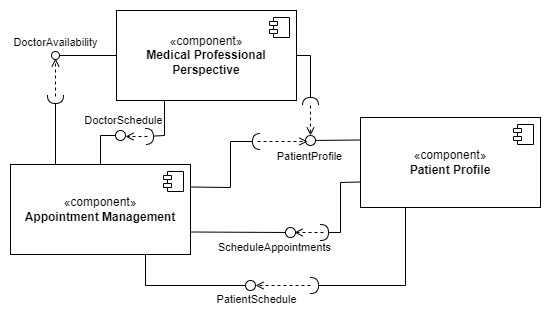

The diagram above was exported from draw.io. Its source (the exported page's mxGraphModel, read from the mxfile embedded in the PNG):
<mxGraphModel dx="1434" dy="750" grid="1" gridSize="10" guides="1" tooltips="1" connect="1" arrows="1" fold="1" page="1" pageScale="1" pageWidth="850" pageHeight="1100" math="0" shadow="0">
  <root>
    <mxCell id="0" />
    <mxCell id="1" parent="0" />
    <mxCell id="BTfui7fzebrldXFAv9fS-10" value="" style="endArrow=none;html=1;rounded=0;align=center;verticalAlign=top;endFill=0;labelBackgroundColor=none;endSize=2;exitX=0;exitY=0.5;exitDx=0;exitDy=0;" edge="1" parent="1" source="BTfui7fzebrldXFAv9fS-12" target="BTfui7fzebrldXFAv9fS-11">
      <mxGeometry relative="1" as="geometry">
        <mxPoint x="254" y="-14.428571428571445" as="sourcePoint" />
      </mxGeometry>
    </mxCell>
    <mxCell id="BTfui7fzebrldXFAv9fS-11" value="DoctorAvailability" style="ellipse;html=1;fontSize=11;align=center;fillColor=none;points=[];aspect=fixed;resizable=0;verticalAlign=bottom;labelPosition=center;verticalLabelPosition=top;flipH=1;" vertex="1" parent="1">
      <mxGeometry x="181" y="186" width="8" height="8" as="geometry" />
    </mxCell>
    <mxCell id="BTfui7fzebrldXFAv9fS-12" value="«component»&lt;br&gt;&lt;b&gt;Medical Professional Perspective&lt;/b&gt;" style="html=1;dropTarget=0;whiteSpace=wrap;" vertex="1" parent="1">
      <mxGeometry x="246" y="145" width="180" height="90" as="geometry" />
    </mxCell>
    <mxCell id="BTfui7fzebrldXFAv9fS-13" value="" style="shape=module;jettyWidth=8;jettyHeight=4;" vertex="1" parent="BTfui7fzebrldXFAv9fS-12">
      <mxGeometry x="1" width="20" height="20" relative="1" as="geometry">
        <mxPoint x="-27" y="7" as="offset" />
      </mxGeometry>
    </mxCell>
    <mxCell id="BTfui7fzebrldXFAv9fS-14" value="«component»&lt;br&gt;&lt;b&gt;Patient Profile&lt;/b&gt;" style="html=1;dropTarget=0;whiteSpace=wrap;" vertex="1" parent="1">
      <mxGeometry x="490" y="252" width="180" height="90" as="geometry" />
    </mxCell>
    <mxCell id="BTfui7fzebrldXFAv9fS-15" value="" style="shape=module;jettyWidth=8;jettyHeight=4;" vertex="1" parent="BTfui7fzebrldXFAv9fS-14">
      <mxGeometry x="1" width="20" height="20" relative="1" as="geometry">
        <mxPoint x="-27" y="7" as="offset" />
      </mxGeometry>
    </mxCell>
    <mxCell id="BTfui7fzebrldXFAv9fS-16" value="«component»&lt;br&gt;&lt;b&gt;Appointment Management&lt;/b&gt;" style="html=1;dropTarget=0;whiteSpace=wrap;" vertex="1" parent="1">
      <mxGeometry x="140" y="299" width="180" height="90" as="geometry" />
    </mxCell>
    <mxCell id="BTfui7fzebrldXFAv9fS-17" value="" style="shape=module;jettyWidth=8;jettyHeight=4;" vertex="1" parent="BTfui7fzebrldXFAv9fS-16">
      <mxGeometry x="1" width="20" height="20" relative="1" as="geometry">
        <mxPoint x="-27" y="7" as="offset" />
      </mxGeometry>
    </mxCell>
    <mxCell id="BTfui7fzebrldXFAv9fS-22" value="" style="rounded=0;orthogonalLoop=1;jettySize=auto;html=1;endArrow=halfCircle;endFill=0;endSize=6;strokeWidth=1;sketch=0;exitX=0.25;exitY=1;exitDx=0;exitDy=0;" edge="1" parent="1">
      <mxGeometry relative="1" as="geometry">
        <mxPoint x="294" y="235" as="sourcePoint" />
        <mxPoint x="275" y="271" as="targetPoint" />
        <Array as="points">
          <mxPoint x="294" y="270" />
        </Array>
      </mxGeometry>
    </mxCell>
    <mxCell id="BTfui7fzebrldXFAv9fS-27" value="DoctorSchedule" style="edgeLabel;html=1;align=center;verticalAlign=middle;resizable=0;points=[];" vertex="1" connectable="0" parent="BTfui7fzebrldXFAv9fS-22">
      <mxGeometry x="0.4085" y="1" relative="1" as="geometry">
        <mxPoint x="-39" y="-17" as="offset" />
      </mxGeometry>
    </mxCell>
    <mxCell id="BTfui7fzebrldXFAv9fS-23" value="" style="rounded=0;orthogonalLoop=1;jettySize=auto;html=1;endArrow=oval;endFill=0;sketch=0;sourcePerimeterSpacing=0;targetPerimeterSpacing=0;endSize=10;exitX=0.5;exitY=0;exitDx=0;exitDy=0;" edge="1" parent="1" source="BTfui7fzebrldXFAv9fS-16">
      <mxGeometry relative="1" as="geometry">
        <mxPoint x="252" y="271" as="sourcePoint" />
        <mxPoint x="250" y="270" as="targetPoint" />
        <Array as="points">
          <mxPoint x="230" y="270" />
        </Array>
      </mxGeometry>
    </mxCell>
    <mxCell id="BTfui7fzebrldXFAv9fS-24" value="" style="ellipse;whiteSpace=wrap;html=1;align=center;aspect=fixed;fillColor=none;strokeColor=none;resizable=0;perimeter=centerPerimeter;rotatable=0;allowArrows=0;points=[];outlineConnect=1;" vertex="1" parent="1">
      <mxGeometry x="267" y="266" width="10" height="10" as="geometry" />
    </mxCell>
    <mxCell id="BTfui7fzebrldXFAv9fS-25" value="" style="rounded=0;orthogonalLoop=1;jettySize=auto;html=1;endArrow=halfCircle;endFill=0;endSize=6;strokeWidth=1;sketch=0;fontSize=12;curved=1;exitX=0.25;exitY=0;exitDx=0;exitDy=0;" edge="1" parent="1" source="BTfui7fzebrldXFAv9fS-16">
      <mxGeometry relative="1" as="geometry">
        <mxPoint x="435" y="214" as="sourcePoint" />
        <mxPoint x="185" y="230" as="targetPoint" />
      </mxGeometry>
    </mxCell>
    <mxCell id="BTfui7fzebrldXFAv9fS-26" value="" style="ellipse;whiteSpace=wrap;html=1;align=center;aspect=fixed;fillColor=none;strokeColor=none;resizable=0;perimeter=centerPerimeter;rotatable=0;allowArrows=0;points=[];outlineConnect=1;" vertex="1" parent="1">
      <mxGeometry x="410" y="380" width="10" height="10" as="geometry" />
    </mxCell>
    <mxCell id="BTfui7fzebrldXFAv9fS-31" value="" style="rounded=0;orthogonalLoop=1;jettySize=auto;html=1;endArrow=halfCircle;endFill=0;endSize=6;strokeWidth=1;sketch=0;exitX=1;exitY=0.5;exitDx=0;exitDy=0;" edge="1" parent="1" source="BTfui7fzebrldXFAv9fS-12">
      <mxGeometry relative="1" as="geometry">
        <mxPoint x="530" y="191" as="sourcePoint" />
        <mxPoint x="440" y="240" as="targetPoint" />
        <Array as="points">
          <mxPoint x="440" y="190" />
        </Array>
      </mxGeometry>
    </mxCell>
    <mxCell id="BTfui7fzebrldXFAv9fS-34" value="PatientProfile" style="edgeLabel;html=1;align=center;verticalAlign=middle;resizable=0;points=[];" vertex="1" connectable="0" parent="BTfui7fzebrldXFAv9fS-31">
      <mxGeometry x="0.714" y="1" relative="1" as="geometry">
        <mxPoint x="-3" y="59" as="offset" />
      </mxGeometry>
    </mxCell>
    <mxCell id="BTfui7fzebrldXFAv9fS-32" value="" style="rounded=0;orthogonalLoop=1;jettySize=auto;html=1;endArrow=oval;endFill=0;sketch=0;sourcePerimeterSpacing=0;targetPerimeterSpacing=0;endSize=10;exitX=0;exitY=0.25;exitDx=0;exitDy=0;" edge="1" parent="1" source="BTfui7fzebrldXFAv9fS-14">
      <mxGeometry relative="1" as="geometry">
        <mxPoint x="490" y="191" as="sourcePoint" />
        <mxPoint x="440" y="275" as="targetPoint" />
        <Array as="points" />
      </mxGeometry>
    </mxCell>
    <mxCell id="BTfui7fzebrldXFAv9fS-33" value="" style="ellipse;whiteSpace=wrap;html=1;align=center;aspect=fixed;fillColor=none;strokeColor=none;resizable=0;perimeter=centerPerimeter;rotatable=0;allowArrows=0;points=[];outlineConnect=1;" vertex="1" parent="1">
      <mxGeometry x="426" y="276" width="10" height="10" as="geometry" />
    </mxCell>
    <mxCell id="BTfui7fzebrldXFAv9fS-35" value="" style="endArrow=open;html=1;rounded=0;endFill=0;dashed=1;" edge="1" parent="1">
      <mxGeometry width="50" height="50" relative="1" as="geometry">
        <mxPoint x="440" y="240" as="sourcePoint" />
        <mxPoint x="440" y="270" as="targetPoint" />
      </mxGeometry>
    </mxCell>
    <mxCell id="BTfui7fzebrldXFAv9fS-36" value="" style="endArrow=open;html=1;rounded=0;entryX=0.625;entryY=0.75;entryDx=0;entryDy=0;entryPerimeter=0;endFill=0;dashed=1;" edge="1" parent="1">
      <mxGeometry width="50" height="50" relative="1" as="geometry">
        <mxPoint x="185" y="231" as="sourcePoint" />
        <mxPoint x="185" y="193" as="targetPoint" />
      </mxGeometry>
    </mxCell>
    <mxCell id="BTfui7fzebrldXFAv9fS-37" value="" style="endArrow=open;html=1;rounded=0;endFill=0;dashed=1;exitX=1.1;exitY=0.9;exitDx=0;exitDy=0;exitPerimeter=0;" edge="1" parent="1">
      <mxGeometry width="50" height="50" relative="1" as="geometry">
        <mxPoint x="277" y="271" as="sourcePoint" />
        <mxPoint x="255" y="271" as="targetPoint" />
      </mxGeometry>
    </mxCell>
    <mxCell id="BTfui7fzebrldXFAv9fS-41" value="" style="rounded=0;orthogonalLoop=1;jettySize=auto;html=1;endArrow=halfCircle;endFill=0;endSize=6;strokeWidth=1;sketch=0;exitX=0.25;exitY=1;exitDx=0;exitDy=0;" edge="1" parent="1" source="BTfui7fzebrldXFAv9fS-14">
      <mxGeometry relative="1" as="geometry">
        <mxPoint x="435" y="304" as="sourcePoint" />
        <mxPoint x="440" y="420" as="targetPoint" />
        <Array as="points">
          <mxPoint x="535" y="420" />
        </Array>
      </mxGeometry>
    </mxCell>
    <mxCell id="BTfui7fzebrldXFAv9fS-42" value="" style="rounded=0;orthogonalLoop=1;jettySize=auto;html=1;endArrow=oval;endFill=0;sketch=0;sourcePerimeterSpacing=0;targetPerimeterSpacing=0;endSize=10;exitX=0.75;exitY=1;exitDx=0;exitDy=0;" edge="1" parent="1" source="BTfui7fzebrldXFAv9fS-16">
      <mxGeometry relative="1" as="geometry">
        <mxPoint x="395" y="304" as="sourcePoint" />
        <mxPoint x="380" y="420" as="targetPoint" />
        <Array as="points">
          <mxPoint x="275" y="420" />
        </Array>
      </mxGeometry>
    </mxCell>
    <mxCell id="BTfui7fzebrldXFAv9fS-46" value="PatientSchedule" style="edgeLabel;html=1;align=center;verticalAlign=middle;resizable=0;points=[];" vertex="1" connectable="0" parent="BTfui7fzebrldXFAv9fS-42">
      <mxGeometry x="0.7257" y="-2" relative="1" as="geometry">
        <mxPoint x="24" y="11" as="offset" />
      </mxGeometry>
    </mxCell>
    <mxCell id="BTfui7fzebrldXFAv9fS-43" value="" style="ellipse;whiteSpace=wrap;html=1;align=center;aspect=fixed;fillColor=none;strokeColor=none;resizable=0;perimeter=centerPerimeter;rotatable=0;allowArrows=0;points=[];outlineConnect=1;" vertex="1" parent="1">
      <mxGeometry x="410" y="299" width="10" height="10" as="geometry" />
    </mxCell>
    <mxCell id="BTfui7fzebrldXFAv9fS-47" value="" style="rounded=0;orthogonalLoop=1;jettySize=auto;html=1;endArrow=halfCircle;endFill=0;endSize=6;strokeWidth=1;sketch=0;exitX=0;exitY=0.75;exitDx=0;exitDy=0;" edge="1" parent="1">
      <mxGeometry relative="1" as="geometry">
        <mxPoint x="490" y="316.5" as="sourcePoint" />
        <mxPoint x="450" y="367" as="targetPoint" />
        <Array as="points">
          <mxPoint x="470" y="317" />
          <mxPoint x="470" y="367" />
        </Array>
      </mxGeometry>
    </mxCell>
    <mxCell id="BTfui7fzebrldXFAv9fS-48" value="" style="rounded=0;orthogonalLoop=1;jettySize=auto;html=1;endArrow=oval;endFill=0;sketch=0;sourcePerimeterSpacing=0;targetPerimeterSpacing=0;endSize=10;exitX=1;exitY=0.75;exitDx=0;exitDy=0;" edge="1" parent="1" source="BTfui7fzebrldXFAv9fS-16">
      <mxGeometry relative="1" as="geometry">
        <mxPoint x="395" y="375" as="sourcePoint" />
        <mxPoint x="420" y="367" as="targetPoint" />
      </mxGeometry>
    </mxCell>
    <mxCell id="BTfui7fzebrldXFAv9fS-51" value="ScheduleAppointments" style="edgeLabel;html=1;align=center;verticalAlign=middle;resizable=0;points=[];" vertex="1" connectable="0" parent="BTfui7fzebrldXFAv9fS-48">
      <mxGeometry x="0.6998" y="2" relative="1" as="geometry">
        <mxPoint x="-2" y="17" as="offset" />
      </mxGeometry>
    </mxCell>
    <mxCell id="BTfui7fzebrldXFAv9fS-49" value="" style="ellipse;whiteSpace=wrap;html=1;align=center;aspect=fixed;fillColor=none;strokeColor=none;resizable=0;perimeter=centerPerimeter;rotatable=0;allowArrows=0;points=[];outlineConnect=1;" vertex="1" parent="1">
      <mxGeometry x="410" y="370" width="10" height="10" as="geometry" />
    </mxCell>
    <mxCell id="BTfui7fzebrldXFAv9fS-50" value="" style="endArrow=open;html=1;rounded=0;endFill=0;dashed=1;" edge="1" parent="1">
      <mxGeometry width="50" height="50" relative="1" as="geometry">
        <mxPoint x="453" y="367" as="sourcePoint" />
        <mxPoint x="424" y="367" as="targetPoint" />
      </mxGeometry>
    </mxCell>
    <mxCell id="BTfui7fzebrldXFAv9fS-52" value="" style="rounded=0;orthogonalLoop=1;jettySize=auto;html=1;endArrow=halfCircle;endFill=0;endSize=6;strokeWidth=1;sketch=0;exitX=1;exitY=0.25;exitDx=0;exitDy=0;" edge="1" parent="1" source="BTfui7fzebrldXFAv9fS-16">
      <mxGeometry relative="1" as="geometry">
        <mxPoint x="330" y="327.5" as="sourcePoint" />
        <mxPoint x="390" y="276" as="targetPoint" />
        <Array as="points">
          <mxPoint x="360" y="322" />
          <mxPoint x="360" y="276" />
        </Array>
      </mxGeometry>
    </mxCell>
    <mxCell id="BTfui7fzebrldXFAv9fS-54" value="" style="ellipse;whiteSpace=wrap;html=1;align=center;aspect=fixed;fillColor=none;strokeColor=none;resizable=0;perimeter=centerPerimeter;rotatable=0;allowArrows=0;points=[];outlineConnect=1;" vertex="1" parent="1">
      <mxGeometry x="450" y="420" width="10" height="10" as="geometry" />
    </mxCell>
    <mxCell id="BTfui7fzebrldXFAv9fS-55" value="" style="endArrow=open;html=1;rounded=0;endFill=0;dashed=1;" edge="1" parent="1">
      <mxGeometry width="50" height="50" relative="1" as="geometry">
        <mxPoint x="440" y="420" as="sourcePoint" />
        <mxPoint x="385" y="420" as="targetPoint" />
      </mxGeometry>
    </mxCell>
    <mxCell id="BTfui7fzebrldXFAv9fS-57" value="" style="endArrow=open;html=1;rounded=0;endFill=0;dashed=1;" edge="1" parent="1">
      <mxGeometry width="50" height="50" relative="1" as="geometry">
        <mxPoint x="387" y="276" as="sourcePoint" />
        <mxPoint x="437" y="276" as="targetPoint" />
      </mxGeometry>
    </mxCell>
  </root>
</mxGraphModel>